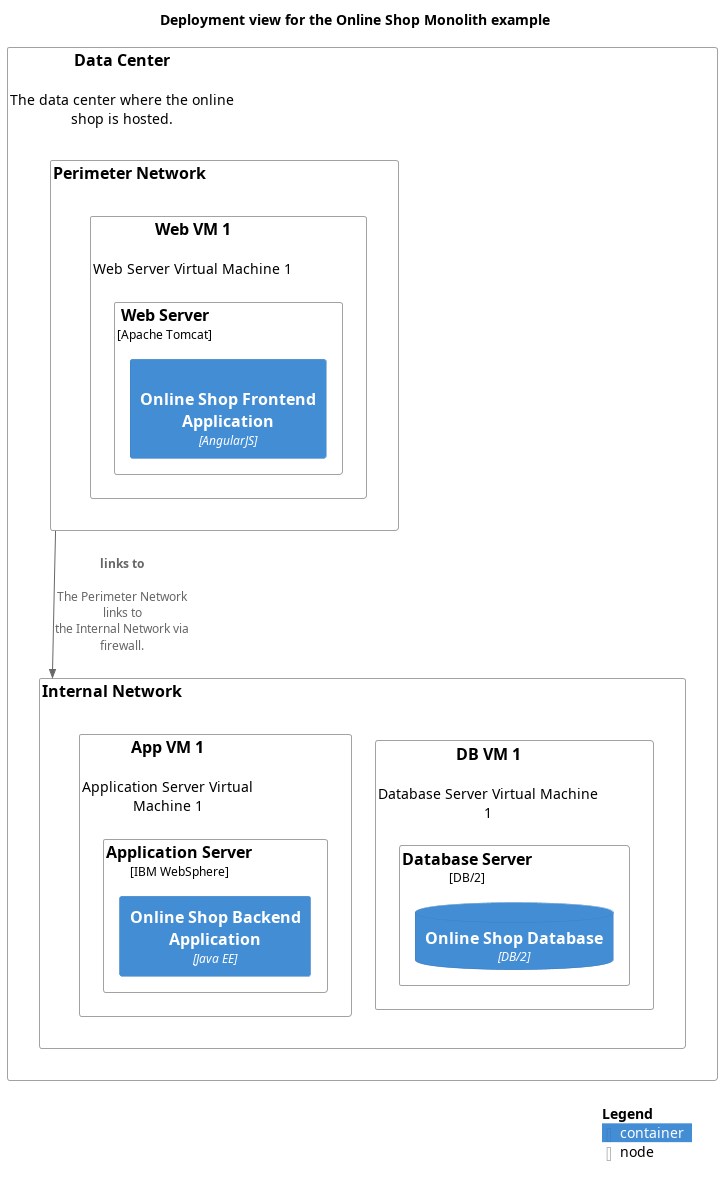

The diagram above was rendered by PlantUML. Its source (embedded in the PNG):
@startuml deployment-view
!include <C4/C4_Deployment.puml>
!include <awslib14/AWSCommon>
!include <awslib14/AWSC4Integration>
!include <azure/AzureCommon>
!include <azure/AzureC4Integration>
!include <tupadr3/common>


LAYOUT_TOP_DOWN()




title Deployment view for the Online Shop Monolith example
Node(softwareDevelopment_architecture_example_monolith_dataCenter, "Data Center", $descr="The data center where the online shop is hosted.") {
  Node(softwareDevelopment_architecture_example_monolith_perimeterNetwork, "Perimeter Network") {
    Node(softwareDevelopment_architecture_example_monolith_webVm1, "Web VM 1", $descr="Web Server Virtual Machine 1") {
      Node(softwareDevelopment_architecture_example_monolith_webServer, "Web Server", $type="Apache Tomcat") {
        Container(softwareDevelopment_architecture_example_monolith_onlineShopFrontend, "Online Shop Frontend Application", $techn="AngularJS", $sprite="angularjs")
      }
    }
  }
  Node(softwareDevelopment_architecture_example_monolith_internalNetwork, "Internal Network") {
    Node(softwareDevelopment_architecture_example_monolith_dbVm1, "DB VM 1", $descr="Database Server Virtual Machine 1") {
      Node(softwareDevelopment_architecture_example_monolith_dbServer, "Database Server", $type="DB/2") {
        ContainerDb(softwareDevelopment_architecture_example_monolith_onlineShopDb, "Online Shop Database", $techn="DB/2")
      }
    }
    Node(softwareDevelopment_architecture_example_monolith_appVm1, "App VM 1", $descr="Application Server Virtual Machine 1") {
      Node(softwareDevelopment_architecture_example_monolith_applicationServer, "Application Server", $type="IBM WebSphere") {
        Container(softwareDevelopment_architecture_example_monolith_onlineShopBackend, "Online Shop Backend Application", $techn="Java EE")
      }
    }
  }
}
Rel(softwareDevelopment_architecture_example_monolith_perimeterNetwork, softwareDevelopment_architecture_example_monolith_internalNetwork, "links to", $descr="The Perimeter Network links to the Internal Network via firewall.")
SHOW_LEGEND()
@enduml